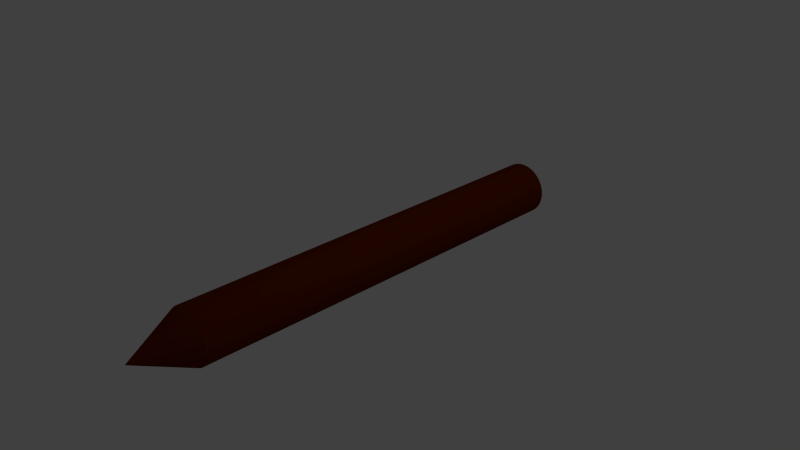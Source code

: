 # Source: bolzen.blend  (saved by Blender 2.69.0; exported with 4.5.12 LTS)
import bpy
from mathutils import Matrix  # noqa: F401  (used for matrix-valued properties, if any)

bpy.ops.wm.read_factory_settings(use_empty=True)
scene = bpy.context.scene
scene.name = 'Scene'

# ---- collections
col_collection_1 = bpy.data.collections.new('Collection 1'); scene.collection.children.link(col_collection_1)

# ---- materials (node trees are filled in below, after node groups)
mat_material = bpy.data.materials.new('Material')
mat_material.alpha_threshold = 0.0
mat_material.use_transparent_shadow = False
mat_material.diffuse_color = (0.1282, 0.01463, 0.0, 1.0)
mat_material.roughness = 0.5
mat_material.line_color = (0.0, 0.0, 0.0, 1.0)

# ---- material node trees

# ---- world
world_world = bpy.data.worlds.new('World'); scene.world = world_world
world_world.color = (0.05088, 0.05088, 0.05088)
world_world.use_sun_shadow = False
world_world.sun_shadow_jitter_overblur = 0.0
world_world.cycles.sampling_method = 'MANUAL'
world_world.cycles.sample_map_resolution = 256

# ---- cameras
cam_camera = bpy.data.cameras.new('Camera')
cam_camera.clip_end = 100.0
cam_camera.lens = 35.0
cam_camera.sensor_width = 32.0
cam_camera.sensor_height = 18.0
cam_camera.ortho_scale = 7.314
cam_camera.dof.focus_distance = 0.0
cam_camera.dof.aperture_fstop = 128.0

# ---- lights
light_lamp = bpy.data.lights.new('Lamp', 'POINT')
light_lamp.transmission_factor = 0.0
light_lamp.cutoff_distance = 30.0
light_lamp.energy = 100.0
light_lamp.shadow_buffer_clip_start = 1.001
light_lamp.shadow_soft_size = 0.1
light_lamp.shadow_maximum_resolution = 0.006
light_lamp.use_absolute_resolution = True
light_lamp.cycles.use_multiple_importance_sampling = False

# ---- meshes
me_cylinder = bpy.data.meshes.new('Cylinder')
me_cylinder.from_pydata([(-2.018e-07, 1.0, 7.316), (-9.172e-08, 0.01624, 9.316), (0.1951, 0.9808, 7.316), (0.003168, 0.01593, 9.316), (0.3827, 0.9239, 7.316), (0.006215, 0.01501, 9.316), (0.5556, 0.8315, 7.316), (0.009023, 0.01351, 9.316), (0.7071, 0.7071, 7.316), (0.01148, 0.01149, 9.316), (0.8315, 0.5556, 7.316), (0.0135, 0.009026, 9.316), (0.9239, 0.3827, 7.316), (0.01501, 0.006218, 9.316), (0.9808, 0.1951, 7.316), (0.01593, 0.003171, 9.316), (1.0, 2.44e-06, 7.316), (0.01624, 2.649e-06, 9.316), (0.9808, -0.1951, 7.316), (0.01593, -0.003166, 9.316), (0.9239, -0.3827, 7.316), (0.01501, -0.006213, 9.316), (0.8315, -0.5556, 7.316), (0.0135, -0.009021, 9.316), (0.7071, -0.7071, 7.316), (0.01148, -0.01148, 9.316), (0.5556, -0.8315, 7.316), (0.009023, -0.0135, 9.316), (0.3827, -0.9239, 7.316), (0.006215, -0.015, 9.316), (0.1951, -0.9808, 7.316), (0.003168, -0.01593, 9.316), (-5.276e-07, -1.0, 7.316), (-9.701e-08, -0.01624, 9.316), (-0.1951, -0.9808, 7.316), (-0.003169, -0.01593, 9.316), (-0.3827, -0.9239, 7.316), (-0.006215, -0.015, 9.316), (-0.5556, -0.8315, 7.316), (-0.009023, -0.0135, 9.316), (-0.7071, -0.7071, 7.316), (-0.01148, -0.01148, 9.316), (-0.8315, -0.5556, 7.316), (-0.0135, -0.009021, 9.316), (-0.9239, -0.3827, 7.316), (-0.01501, -0.006213, 9.316), (-0.9808, -0.1951, 7.316), (-0.01593, -0.003166, 9.316), (-1.0, 3.33e-06, 7.316), (-0.01624, 2.663e-06, 9.316), (-0.9808, 0.1951, 7.316), (-0.01593, 0.003171, 9.316), (-0.9239, 0.3827, 7.316), (-0.01501, 0.006218, 9.316), (-0.8315, 0.5556, 7.316), (-0.0135, 0.009026, 9.316), (-0.7071, 0.7071, 7.316), (-0.01148, 0.01149, 9.316), (-0.5556, 0.8315, 7.316), (-0.009023, 0.01351, 9.316), (-0.3827, 0.9239, 7.316), (-0.006215, 0.01501, 9.316), (-0.1951, 0.9808, 7.316), (-0.003169, 0.01593, 9.316), (2.335e-07, 1.0, -7.98), (0.1951, 0.9808, -7.98), (0.3827, 0.9239, -7.98), (0.5556, 0.8315, -7.98), (0.7071, 0.7071, -7.98), (0.8315, 0.5556, -7.98), (0.9239, 0.3827, -7.98), (0.9808, 0.1951, -7.98), (1.0, -2.485e-06, -7.98), (0.9808, -0.1951, -7.98), (0.9239, -0.3827, -7.98), (0.8315, -0.5556, -7.98), (0.7071, -0.7071, -7.98), (0.5556, -0.8315, -7.98), (0.3827, -0.9239, -7.98), (0.1951, -0.9808, -7.98), (-9.233e-08, -1.0, -7.98), (-0.1951, -0.9808, -7.98), (-0.3827, -0.9239, -7.98), (-0.5556, -0.8315, -7.98), (-0.7071, -0.7071, -7.98), (-0.8315, -0.5556, -7.98), (-0.9239, -0.3827, -7.98), (-0.9808, -0.1951, -7.98), (-1.0, -1.595e-06, -7.98), (-0.9808, 0.1951, -7.98), (-0.9239, 0.3827, -7.98), (-0.8315, 0.5556, -7.98), (-0.7071, 0.7071, -7.98), (-0.5556, 0.8315, -7.98), (-0.3827, 0.9239, -7.98), (-0.1951, 0.9808, -7.98)], [], [(0, 1, 3, 2), (2, 3, 5, 4), (4, 5, 7, 6), (6, 7, 9, 8), (8, 9, 11, 10), (10, 11, 13, 12), (12, 13, 15, 14), (14, 15, 17, 16), (16, 17, 19, 18), (18, 19, 21, 20), (20, 21, 23, 22), (22, 23, 25, 24), (24, 25, 27, 26), (26, 27, 29, 28), (28, 29, 31, 30), (30, 31, 33, 32), (32, 33, 35, 34), (34, 35, 37, 36), (36, 37, 39, 38), (38, 39, 41, 40), (40, 41, 43, 42), (42, 43, 45, 44), (44, 45, 47, 46), (46, 47, 49, 48), (48, 49, 51, 50), (50, 51, 53, 52), (52, 53, 55, 54), (54, 55, 57, 56), (56, 57, 59, 58), (58, 59, 61, 60), (3, 1, 63, 61, 59, 57, 55, 53, 51, 49, 47, 45, 43, 41, 39, 37, 35, 33, 31, 29, 27, 25, 23, 21, 19, 17, 15, 13, 11, 9, 7, 5), (62, 63, 1, 0), (60, 61, 63, 62), (46, 48, 88, 87), (64, 65, 66, 67, 68, 69, 70, 71, 72, 73, 74, 75, 76, 77, 78, 79, 80, 81, 82, 83, 84, 85, 86, 87, 88, 89, 90, 91, 92, 93, 94, 95), (22, 24, 76, 75), (60, 62, 95, 94), (36, 38, 83, 82), (12, 14, 71, 70), (50, 52, 90, 89), (26, 28, 78, 77), (2, 4, 66, 65), (40, 42, 85, 84), (16, 18, 73, 72), (54, 56, 92, 91), (30, 32, 80, 79), (6, 8, 68, 67), (44, 46, 87, 86), (0, 2, 65, 64), (20, 22, 75, 74), (58, 60, 94, 93), (34, 36, 82, 81), (10, 12, 70, 69), (48, 50, 89, 88), (24, 26, 77, 76), (62, 0, 64, 95), (38, 40, 84, 83), (14, 16, 72, 71), (52, 54, 91, 90), (28, 30, 79, 78), (4, 6, 67, 66), (42, 44, 86, 85), (18, 20, 74, 73), (56, 58, 93, 92), (32, 34, 81, 80), (8, 10, 69, 68)])
_uv = me_cylinder.uv_layers.new(name='UVMap')
_uv.uv.foreach_set('vector', [0.4979, 0.7214, 0.4811, 0.7982, 0.481, 0.7982, 0.4913, 0.721, 0.4913, 0.721, 0.481, 0.7982, 0.4809, 0.7982, 0.4844, 0.7207, 0.4844, 0.7207, 0.4809, 0.7982, 0.4808, 0.7982, 0.4773, 0.7207, 0.4773, 0.7207, 0.4808, 0.7982, 0.4807, 0.7982, 0.4703, 0.721, 0.4703, 0.721, 0.4807, 0.7982, 0.4806, 0.7982, 0.4638, 0.7214, 0.4638, 0.7214, 0.4806, 0.7982, 0.4805, 0.7982, 0.4579, 0.7221, 0.6617, 0.7233, 0.6335, 0.7982, 0.6334, 0.7982, 0.6567, 0.7223, 0.6567, 0.7223, 0.6334, 0.7982, 0.6333, 0.7982, 0.6508, 0.7216, 0.6508, 0.7216, 0.6333, 0.7982, 0.6332, 0.7982, 0.6442, 0.7211, 0.6442, 0.7211, 0.6332, 0.7982, 0.6331, 0.7982, 0.6373, 0.7208, 0.6373, 0.7208, 0.6331, 0.7982, 0.633, 0.7982, 0.6302, 0.7207, 0.6302, 0.7207, 0.633, 0.7982, 0.6328, 0.7982, 0.6232, 0.7209, 0.6232, 0.7209, 0.6328, 0.7982, 0.6327, 0.7982, 0.6166, 0.7213, 0.6166, 0.7213, 0.6327, 0.7982, 0.6326, 0.7982, 0.6107, 0.7219, 0.6107, 0.723, 0.5832, 0.7982, 0.5831, 0.7982, 0.6057, 0.7221, 0.6057, 0.7221, 0.5831, 0.7982, 0.583, 0.7982, 0.5998, 0.7214, 0.5998, 0.7214, 0.583, 0.7982, 0.5829, 0.7982, 0.5933, 0.721, 0.5933, 0.721, 0.5829, 0.7982, 0.5828, 0.7982, 0.5863, 0.7207, 0.5863, 0.7207, 0.5828, 0.7982, 0.5827, 0.7982, 0.5792, 0.7207, 0.5792, 0.7207, 0.5827, 0.7982, 0.5826, 0.7982, 0.5722, 0.721, 0.5722, 0.721, 0.5826, 0.7982, 0.5825, 0.7982, 0.5657, 0.7214, 0.5657, 0.7214, 0.5825, 0.7982, 0.5824, 0.7982, 0.5598, 0.7221, 0.5598, 0.723, 0.5322, 0.7982, 0.5322, 0.7982, 0.5548, 0.7221, 0.5548, 0.7221, 0.5322, 0.7982, 0.5321, 0.7982, 0.5489, 0.7214, 0.5489, 0.7214, 0.5321, 0.7982, 0.532, 0.7982, 0.5423, 0.721, 0.5423, 0.721, 0.532, 0.7982, 0.5318, 0.7982, 0.5353, 0.7207, 0.5353, 0.7207, 0.5318, 0.7982, 0.5317, 0.7982, 0.5282, 0.7207, 0.5282, 0.7207, 0.5317, 0.7982, 0.5316, 0.7982, 0.5213, 0.721, 0.5213, 0.721, 0.5316, 0.7982, 0.5315, 0.7982, 0.5147, 0.7214, 0.5147, 0.7214, 0.5315, 0.7982, 0.5314, 0.7982, 0.5088, 0.7221, 0.6623, 0.2474, 0.6624, 0.2474, 0.6625, 0.2474, 0.6626, 0.2475, 0.6627, 0.2476, 0.6628, 0.2477, 0.6628, 0.2478, 0.6629, 0.2479, 0.6629, 0.248, 0.6628, 0.2481, 0.6628, 0.2482, 0.6627, 0.2483, 0.6626, 0.2484, 0.6625, 0.2485, 0.6624, 0.2485, 0.6623, 0.2485, 0.6622, 0.2485, 0.6621, 0.2485, 0.662, 0.2485, 0.6619, 0.2484, 0.6618, 0.2483, 0.6618, 0.2482, 0.6617, 0.2481, 0.6617, 0.248, 0.6617, 0.2479, 0.6617, 0.2478, 0.6618, 0.2477, 0.6618, 0.2476, 0.6619, 0.2475, 0.662, 0.2474, 0.6621, 0.2474, 0.6622, 0.2474, 0.5038, 0.7221, 0.4812, 0.7982, 0.4811, 0.7982, 0.4979, 0.7214, 0.5088, 0.723, 0.4813, 0.7982, 0.4812, 0.7982, 0.5038, 0.7221, 0.5548, 0.7221, 0.5489, 0.7214, 0.5489, 0.176, 0.5548, 0.1767, 0.6631, 0.2219, 0.6617, 0.2149, 0.6617, 0.2078, 0.6631, 0.2008, 0.6658, 0.1943, 0.6697, 0.1884, 0.6748, 0.1834, 0.6807, 0.1794, 0.6872, 0.1767, 0.6942, 0.1753, 0.7013, 0.1753, 0.7082, 0.1767, 0.7148, 0.1794, 0.7207, 0.1834, 0.7257, 0.1884, 0.7297, 0.1943, 0.7324, 0.2008, 0.7338, 0.2078, 0.7338, 0.2149, 0.7324, 0.2219, 0.7297, 0.2284, 0.7257, 0.2343, 0.7207, 0.2393, 0.7148, 0.2433, 0.7082, 0.246, 0.7013, 0.2474, 0.6942, 0.2474, 0.6872, 0.246, 0.6807, 0.2433, 0.6748, 0.2393, 0.6697, 0.2343, 0.6658, 0.2284, 0.6302, 0.7207, 0.6232, 0.7209, 0.6282, 0.1755, 0.6352, 0.1753, 0.5088, 0.723, 0.5038, 0.7221, 0.5038, 0.1767, 0.5088, 0.1776, 0.5863, 0.7207, 0.5792, 0.7207, 0.5792, 0.1753, 0.5863, 0.1753, 0.4579, 0.7221, 0.4528, 0.723, 0.4528, 0.1776, 0.4579, 0.1767, 0.5423, 0.721, 0.5353, 0.7207, 0.5353, 0.1753, 0.5423, 0.1756, 0.6166, 0.7213, 0.6107, 0.7219, 0.6157, 0.1765, 0.6217, 0.1759, 0.4913, 0.721, 0.4844, 0.7207, 0.4844, 0.1753, 0.4913, 0.1756, 0.5722, 0.721, 0.5657, 0.7214, 0.5657, 0.176, 0.5722, 0.1756, 0.6508, 0.7216, 0.6442, 0.7211, 0.6492, 0.1757, 0.6558, 0.1762, 0.5282, 0.7207, 0.5213, 0.721, 0.5213, 0.1756, 0.5282, 0.1753, 0.6057, 0.7221, 0.5998, 0.7214, 0.5998, 0.176, 0.6057, 0.1767, 0.4773, 0.7207, 0.4703, 0.721, 0.4703, 0.1756, 0.4773, 0.1753, 0.5598, 0.723, 0.5548, 0.7221, 0.5548, 0.1767, 0.5598, 0.1776, 0.4979, 0.7214, 0.4913, 0.721, 0.4913, 0.1756, 0.4979, 0.176, 0.6373, 0.7208, 0.6302, 0.7207, 0.6352, 0.1753, 0.6423, 0.1754, 0.5147, 0.7214, 0.5088, 0.7221, 0.5088, 0.1767, 0.5147, 0.176, 0.5933, 0.721, 0.5863, 0.7207, 0.5863, 0.1753, 0.5933, 0.1756, 0.4638, 0.7214, 0.4579, 0.7221, 0.4579, 0.1767, 0.4638, 0.176, 0.5489, 0.7214, 0.5423, 0.721, 0.5423, 0.1756, 0.5489, 0.176, 0.6232, 0.7209, 0.6166, 0.7213, 0.6217, 0.1759, 0.6282, 0.1755, 0.5038, 0.7221, 0.4979, 0.7214, 0.4979, 0.176, 0.5038, 0.1767, 0.5792, 0.7207, 0.5722, 0.721, 0.5722, 0.1756, 0.5792, 0.1753, 0.6567, 0.7223, 0.6508, 0.7216, 0.6558, 0.1762, 0.6617, 0.177, 0.5353, 0.7207, 0.5282, 0.7207, 0.5282, 0.1753, 0.5353, 0.1753, 0.6107, 0.723, 0.6057, 0.7221, 0.6057, 0.1767, 0.6107, 0.1776, 0.4844, 0.7207, 0.4773, 0.7207, 0.4773, 0.1753, 0.4844, 0.1753, 0.5657, 0.7214, 0.5598, 0.7221, 0.5598, 0.1767, 0.5657, 0.176, 0.6442, 0.7211, 0.6373, 0.7208, 0.6423, 0.1754, 0.6492, 0.1757, 0.5213, 0.721, 0.5147, 0.7214, 0.5147, 0.176, 0.5213, 0.1756, 0.5998, 0.7214, 0.5933, 0.721, 0.5933, 0.1756, 0.5998, 0.176, 0.4703, 0.721, 0.4638, 0.7214, 0.4638, 0.176, 0.4703, 0.1756])
me_cylinder.materials.append(mat_material)
me_cylinder.use_remesh_preserve_volume = False
me_cylinder.use_remesh_preserve_attributes = False
me_cylinder.use_mirror_vertex_groups = False
me_cylinder.update()

# ---- objects
ob_cylinder = bpy.data.objects.new('Cylinder', me_cylinder)
ob_lamp = bpy.data.objects.new('Lamp', light_lamp)
ob_camera = bpy.data.objects.new('Camera', cam_camera)

# ---- transforms, parenting, visibility, modifiers, constraints
ob_cylinder.location = (0.0, 0.0, 0.0)
ob_cylinder.rotation_euler = (1.571, 0.0, 0.0)
ob_cylinder.scale = (0.3727, 0.3727, 0.3727)
ob_cylinder.lineart.crease_threshold = 0.0
ob_lamp.location = (4.076, 1.005, 5.904)
ob_lamp.rotation_euler = (0.6503, 0.05522, 1.866)
ob_lamp.lock_rotations_4d = False
ob_lamp.empty_display_type = 'ARROWS'
ob_lamp.color = (0.0, 0.0, 0.0, 0.0)
ob_lamp.lineart.crease_threshold = 0.0
ob_camera.location = (7.481, -6.508, 5.344)
ob_camera.rotation_euler = (1.109, 0.01082, 0.8149)
ob_camera.lock_rotations_4d = False
ob_camera.empty_display_type = 'ARROWS'
ob_camera.color = (0.0, 0.0, 0.0, 0.0)
ob_camera.display_type = 'WIRE'
ob_camera.lineart.crease_threshold = 0.0

# ---- collection membership
col_collection_1.objects.link(ob_cylinder)
col_collection_1.objects.link(ob_lamp)
col_collection_1.objects.link(ob_camera)

# ---- scene / render settings (as saved in the file)
scene.camera = ob_camera
scene.frame_start = 1; scene.frame_end = 250; scene.frame_set(1)
scene.render.engine = 'BLENDER_EEVEE_NEXT'
scene.render.image_settings.color_mode = 'RGB'
scene.render.image_settings.compression = 90
scene.render.resolution_percentage = 50
scene.render.dither_intensity = 0.0
scene.cycles.use_denoising = False
scene.cycles.samples = 10
scene.cycles.sampling_pattern = 'TABULATED_SOBOL'
scene.cycles.light_sampling_threshold = 0.0
scene.cycles.use_adaptive_sampling = False
scene.cycles.use_light_tree = False
scene.cycles.blur_glossy = 0.0
scene.cycles.volume_bounces = 1
scene.cycles.pixel_filter_type = 'GAUSSIAN'
scene.cycles.sample_clamp_indirect = 0.0
scene.view_settings.view_transform = 'Standard'
bpy.context.view_layer.update()
